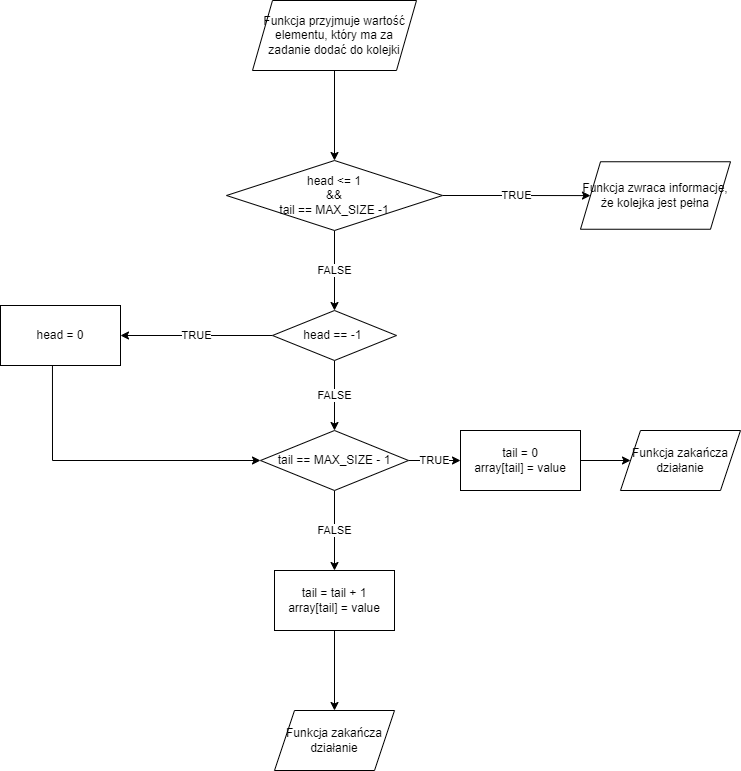

The diagram above was exported from draw.io. Its source (the exported page's mxGraphModel, read from the mxfile embedded in the PNG):
<mxGraphModel dx="1342" dy="522" grid="1" gridSize="10" guides="1" tooltips="1" connect="1" arrows="1" fold="1" page="1" pageScale="1" pageWidth="827" pageHeight="1169" math="0" shadow="0">
  <root>
    <mxCell id="0" />
    <mxCell id="1" parent="0" />
    <mxCell id="q2BBEBoQzEEuRA1NrQKr-4" value="" style="edgeStyle=orthogonalEdgeStyle;rounded=0;orthogonalLoop=1;jettySize=auto;html=1;" edge="1" parent="1" source="q2BBEBoQzEEuRA1NrQKr-2">
      <mxGeometry relative="1" as="geometry">
        <mxPoint x="414" y="170" as="targetPoint" />
      </mxGeometry>
    </mxCell>
    <mxCell id="q2BBEBoQzEEuRA1NrQKr-2" value="Funkcja przyjmuje wartość elementu, który ma za zadanie dodać do kolejki" style="shape=parallelogram;perimeter=parallelogramPerimeter;whiteSpace=wrap;html=1;fixedSize=1;" vertex="1" parent="1">
      <mxGeometry x="332" y="10" width="164" height="70" as="geometry" />
    </mxCell>
    <mxCell id="q2BBEBoQzEEuRA1NrQKr-7" value="TRUE" style="edgeStyle=orthogonalEdgeStyle;rounded=0;orthogonalLoop=1;jettySize=auto;html=1;" edge="1" parent="1" source="q2BBEBoQzEEuRA1NrQKr-5" target="q2BBEBoQzEEuRA1NrQKr-6">
      <mxGeometry relative="1" as="geometry" />
    </mxCell>
    <mxCell id="q2BBEBoQzEEuRA1NrQKr-9" value="FALSE" style="edgeStyle=orthogonalEdgeStyle;rounded=0;orthogonalLoop=1;jettySize=auto;html=1;" edge="1" parent="1" source="q2BBEBoQzEEuRA1NrQKr-5" target="q2BBEBoQzEEuRA1NrQKr-8">
      <mxGeometry relative="1" as="geometry" />
    </mxCell>
    <mxCell id="q2BBEBoQzEEuRA1NrQKr-5" value="head &amp;lt;= 1&lt;br&gt;&amp;amp;&amp;amp;&lt;br&gt;tail == MAX_SIZE -1" style="rhombus;whiteSpace=wrap;html=1;" vertex="1" parent="1">
      <mxGeometry x="306" y="170" width="216" height="70" as="geometry" />
    </mxCell>
    <mxCell id="q2BBEBoQzEEuRA1NrQKr-6" value="Funkcja zwraca informacje, że kolejka jest pełna" style="shape=parallelogram;perimeter=parallelogramPerimeter;whiteSpace=wrap;html=1;fixedSize=1;" vertex="1" parent="1">
      <mxGeometry x="660" y="171.25" width="150" height="67.5" as="geometry" />
    </mxCell>
    <mxCell id="q2BBEBoQzEEuRA1NrQKr-11" value="TRUE" style="edgeStyle=orthogonalEdgeStyle;rounded=0;orthogonalLoop=1;jettySize=auto;html=1;" edge="1" parent="1" source="q2BBEBoQzEEuRA1NrQKr-8" target="q2BBEBoQzEEuRA1NrQKr-10">
      <mxGeometry relative="1" as="geometry" />
    </mxCell>
    <mxCell id="q2BBEBoQzEEuRA1NrQKr-13" value="FALSE" style="edgeStyle=orthogonalEdgeStyle;rounded=0;orthogonalLoop=1;jettySize=auto;html=1;" edge="1" parent="1" source="q2BBEBoQzEEuRA1NrQKr-8" target="q2BBEBoQzEEuRA1NrQKr-12">
      <mxGeometry relative="1" as="geometry" />
    </mxCell>
    <mxCell id="q2BBEBoQzEEuRA1NrQKr-8" value="head == -1&amp;nbsp;" style="rhombus;whiteSpace=wrap;html=1;" vertex="1" parent="1">
      <mxGeometry x="352" y="320" width="124" height="50" as="geometry" />
    </mxCell>
    <mxCell id="q2BBEBoQzEEuRA1NrQKr-21" style="edgeStyle=orthogonalEdgeStyle;rounded=0;orthogonalLoop=1;jettySize=auto;html=1;entryX=0;entryY=0.5;entryDx=0;entryDy=0;exitX=0.433;exitY=1;exitDx=0;exitDy=0;exitPerimeter=0;" edge="1" parent="1" source="q2BBEBoQzEEuRA1NrQKr-10" target="q2BBEBoQzEEuRA1NrQKr-12">
      <mxGeometry relative="1" as="geometry" />
    </mxCell>
    <mxCell id="q2BBEBoQzEEuRA1NrQKr-10" value="head = 0" style="whiteSpace=wrap;html=1;" vertex="1" parent="1">
      <mxGeometry x="80" y="315" width="120" height="60" as="geometry" />
    </mxCell>
    <mxCell id="q2BBEBoQzEEuRA1NrQKr-15" value="TRUE" style="edgeStyle=orthogonalEdgeStyle;rounded=0;orthogonalLoop=1;jettySize=auto;html=1;" edge="1" parent="1" source="q2BBEBoQzEEuRA1NrQKr-12" target="q2BBEBoQzEEuRA1NrQKr-14">
      <mxGeometry relative="1" as="geometry" />
    </mxCell>
    <mxCell id="q2BBEBoQzEEuRA1NrQKr-19" value="FALSE" style="edgeStyle=orthogonalEdgeStyle;rounded=0;orthogonalLoop=1;jettySize=auto;html=1;" edge="1" parent="1" source="q2BBEBoQzEEuRA1NrQKr-12" target="q2BBEBoQzEEuRA1NrQKr-18">
      <mxGeometry relative="1" as="geometry" />
    </mxCell>
    <mxCell id="q2BBEBoQzEEuRA1NrQKr-12" value="tail == MAX_SIZE - 1" style="rhombus;whiteSpace=wrap;html=1;" vertex="1" parent="1">
      <mxGeometry x="340" y="440" width="148" height="60" as="geometry" />
    </mxCell>
    <mxCell id="q2BBEBoQzEEuRA1NrQKr-17" value="" style="edgeStyle=orthogonalEdgeStyle;rounded=0;orthogonalLoop=1;jettySize=auto;html=1;" edge="1" parent="1" source="q2BBEBoQzEEuRA1NrQKr-14" target="q2BBEBoQzEEuRA1NrQKr-16">
      <mxGeometry relative="1" as="geometry" />
    </mxCell>
    <mxCell id="q2BBEBoQzEEuRA1NrQKr-14" value="tail = 0&lt;br&gt;array[tail] = value" style="whiteSpace=wrap;html=1;" vertex="1" parent="1">
      <mxGeometry x="540" y="440" width="120" height="60" as="geometry" />
    </mxCell>
    <mxCell id="q2BBEBoQzEEuRA1NrQKr-16" value="Funkcja zakańcza działanie" style="shape=parallelogram;perimeter=parallelogramPerimeter;whiteSpace=wrap;html=1;fixedSize=1;" vertex="1" parent="1">
      <mxGeometry x="700" y="440" width="120" height="60" as="geometry" />
    </mxCell>
    <mxCell id="q2BBEBoQzEEuRA1NrQKr-23" value="" style="edgeStyle=orthogonalEdgeStyle;rounded=0;orthogonalLoop=1;jettySize=auto;html=1;" edge="1" parent="1" source="q2BBEBoQzEEuRA1NrQKr-18">
      <mxGeometry relative="1" as="geometry">
        <mxPoint x="414" y="720" as="targetPoint" />
      </mxGeometry>
    </mxCell>
    <mxCell id="q2BBEBoQzEEuRA1NrQKr-18" value="tail = tail + 1&lt;br&gt;array[tail] = value" style="whiteSpace=wrap;html=1;" vertex="1" parent="1">
      <mxGeometry x="354" y="580" width="120" height="60" as="geometry" />
    </mxCell>
    <mxCell id="q2BBEBoQzEEuRA1NrQKr-24" value="Funkcja zakańcza działanie" style="shape=parallelogram;perimeter=parallelogramPerimeter;whiteSpace=wrap;html=1;fixedSize=1;" vertex="1" parent="1">
      <mxGeometry x="354" y="720" width="120" height="60" as="geometry" />
    </mxCell>
  </root>
</mxGraphModel>